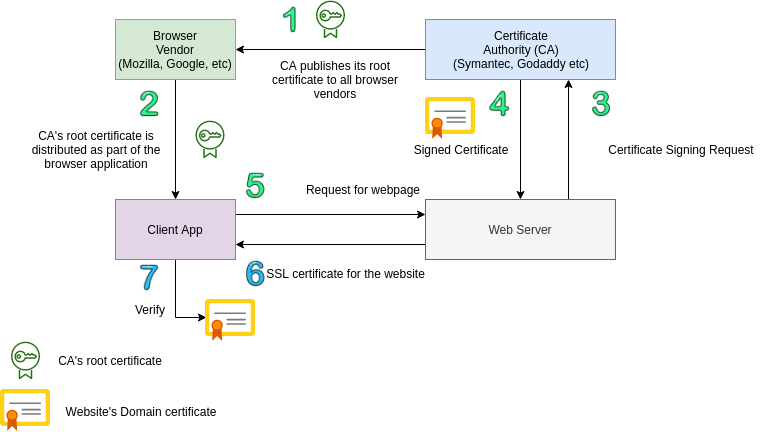

The diagram above was exported from draw.io. Its source (the exported page's mxGraphModel, read from the mxfile embedded in the PNG):
<mxGraphModel dx="1023" dy="583" grid="1" gridSize="10" guides="1" tooltips="1" connect="1" arrows="1" fold="1" page="1" pageScale="1" pageWidth="850" pageHeight="1100" math="0" shadow="0">
  <root>
    <mxCell id="0" />
    <mxCell id="1" parent="0" />
    <mxCell id="I4yR66R12Tv8nKPNzz1Z-5" style="edgeStyle=orthogonalEdgeStyle;rounded=0;orthogonalLoop=1;jettySize=auto;html=1;" edge="1" parent="1" source="I4yR66R12Tv8nKPNzz1Z-1" target="I4yR66R12Tv8nKPNzz1Z-3">
      <mxGeometry relative="1" as="geometry" />
    </mxCell>
    <mxCell id="I4yR66R12Tv8nKPNzz1Z-15" style="edgeStyle=orthogonalEdgeStyle;rounded=0;orthogonalLoop=1;jettySize=auto;html=1;entryX=0.5;entryY=0;entryDx=0;entryDy=0;" edge="1" parent="1" source="I4yR66R12Tv8nKPNzz1Z-1" target="I4yR66R12Tv8nKPNzz1Z-2">
      <mxGeometry relative="1" as="geometry" />
    </mxCell>
    <mxCell id="I4yR66R12Tv8nKPNzz1Z-1" value="Certificate&lt;br&gt;Authority (CA)&lt;br&gt;(Symantec, Godaddy etc)" style="rounded=0;whiteSpace=wrap;html=1;fillColor=#dae8fc;strokeColor=#6c8ebf;" vertex="1" parent="1">
      <mxGeometry x="480" y="40" width="190" height="60" as="geometry" />
    </mxCell>
    <mxCell id="I4yR66R12Tv8nKPNzz1Z-12" style="edgeStyle=orthogonalEdgeStyle;rounded=0;orthogonalLoop=1;jettySize=auto;html=1;exitX=0.75;exitY=0;exitDx=0;exitDy=0;entryX=0.75;entryY=1;entryDx=0;entryDy=0;" edge="1" parent="1" source="I4yR66R12Tv8nKPNzz1Z-2" target="I4yR66R12Tv8nKPNzz1Z-1">
      <mxGeometry relative="1" as="geometry" />
    </mxCell>
    <mxCell id="I4yR66R12Tv8nKPNzz1Z-22" style="edgeStyle=orthogonalEdgeStyle;rounded=0;orthogonalLoop=1;jettySize=auto;html=1;exitX=0;exitY=0.75;exitDx=0;exitDy=0;entryX=1;entryY=0.75;entryDx=0;entryDy=0;" edge="1" parent="1" source="I4yR66R12Tv8nKPNzz1Z-2" target="I4yR66R12Tv8nKPNzz1Z-4">
      <mxGeometry relative="1" as="geometry" />
    </mxCell>
    <mxCell id="I4yR66R12Tv8nKPNzz1Z-2" value="Web Server" style="rounded=0;whiteSpace=wrap;html=1;fillColor=#f5f5f5;strokeColor=#666666;fontColor=#333333;" vertex="1" parent="1">
      <mxGeometry x="480" y="220" width="190" height="60" as="geometry" />
    </mxCell>
    <mxCell id="I4yR66R12Tv8nKPNzz1Z-9" style="edgeStyle=orthogonalEdgeStyle;rounded=0;orthogonalLoop=1;jettySize=auto;html=1;" edge="1" parent="1" source="I4yR66R12Tv8nKPNzz1Z-3" target="I4yR66R12Tv8nKPNzz1Z-4">
      <mxGeometry relative="1" as="geometry" />
    </mxCell>
    <mxCell id="I4yR66R12Tv8nKPNzz1Z-3" value="Browser&lt;br&gt;Vendor&lt;br&gt;(Mozilla, Google, etc)" style="rounded=0;whiteSpace=wrap;html=1;fillColor=#d5e8d4;strokeColor=#82b366;" vertex="1" parent="1">
      <mxGeometry x="170" y="40" width="120" height="60" as="geometry" />
    </mxCell>
    <mxCell id="I4yR66R12Tv8nKPNzz1Z-19" style="edgeStyle=orthogonalEdgeStyle;rounded=0;orthogonalLoop=1;jettySize=auto;html=1;exitX=1;exitY=0.25;exitDx=0;exitDy=0;entryX=0;entryY=0.25;entryDx=0;entryDy=0;" edge="1" parent="1" source="I4yR66R12Tv8nKPNzz1Z-4" target="I4yR66R12Tv8nKPNzz1Z-2">
      <mxGeometry relative="1" as="geometry" />
    </mxCell>
    <mxCell id="I4yR66R12Tv8nKPNzz1Z-27" style="edgeStyle=orthogonalEdgeStyle;rounded=0;orthogonalLoop=1;jettySize=auto;html=1;entryX=0.01;entryY=0.429;entryDx=0;entryDy=0;entryPerimeter=0;" edge="1" parent="1" source="I4yR66R12Tv8nKPNzz1Z-4" target="I4yR66R12Tv8nKPNzz1Z-26">
      <mxGeometry relative="1" as="geometry" />
    </mxCell>
    <mxCell id="I4yR66R12Tv8nKPNzz1Z-4" value="Client App" style="rounded=0;whiteSpace=wrap;html=1;fillColor=#e1d5e7;strokeColor=#9673a6;" vertex="1" parent="1">
      <mxGeometry x="170" y="220" width="120" height="60" as="geometry" />
    </mxCell>
    <mxCell id="I4yR66R12Tv8nKPNzz1Z-6" value="CA publishes its root certificate to all browser vendors" style="text;html=1;strokeColor=none;fillColor=none;align=center;verticalAlign=middle;whiteSpace=wrap;rounded=0;" vertex="1" parent="1">
      <mxGeometry x="310" y="90" width="160" height="20" as="geometry" />
    </mxCell>
    <mxCell id="I4yR66R12Tv8nKPNzz1Z-7" value="" style="outlineConnect=0;fontColor=#232F3E;gradientColor=none;fillColor=#277116;strokeColor=none;dashed=0;verticalLabelPosition=bottom;verticalAlign=top;align=center;html=1;fontSize=12;fontStyle=0;aspect=fixed;pointerEvents=1;shape=mxgraph.aws4.certificate_manager;" vertex="1" parent="1">
      <mxGeometry x="370.5" y="21" width="29" height="38" as="geometry" />
    </mxCell>
    <mxCell id="I4yR66R12Tv8nKPNzz1Z-8" value="" style="shape=image;html=1;verticalAlign=top;verticalLabelPosition=bottom;labelBackgroundColor=#ffffff;imageAspect=0;aspect=fixed;image=https://cdn3.iconfinder.com/data/icons/letters-and-numbers-1/32/number_1_green-128.png" vertex="1" parent="1">
      <mxGeometry x="330" y="26" width="28" height="28" as="geometry" />
    </mxCell>
    <mxCell id="I4yR66R12Tv8nKPNzz1Z-10" value="" style="shape=image;html=1;verticalAlign=top;verticalLabelPosition=bottom;labelBackgroundColor=#ffffff;imageAspect=0;aspect=fixed;image=https://cdn3.iconfinder.com/data/icons/letters-and-numbers-1/32/number_2_green-128.png" vertex="1" parent="1">
      <mxGeometry x="190" y="110" width="28" height="28" as="geometry" />
    </mxCell>
    <mxCell id="I4yR66R12Tv8nKPNzz1Z-11" value="CA's root certificate is&lt;br&gt;distributed as part of the&lt;br&gt;browser application" style="text;html=1;strokeColor=none;fillColor=none;align=center;verticalAlign=middle;whiteSpace=wrap;rounded=0;" vertex="1" parent="1">
      <mxGeometry x="80" y="160" width="140" height="20" as="geometry" />
    </mxCell>
    <mxCell id="I4yR66R12Tv8nKPNzz1Z-13" value="" style="shape=image;html=1;verticalAlign=top;verticalLabelPosition=bottom;labelBackgroundColor=#ffffff;imageAspect=0;aspect=fixed;image=https://cdn3.iconfinder.com/data/icons/letters-and-numbers-1/32/number_3_green-128.png" vertex="1" parent="1">
      <mxGeometry x="642" y="110" width="28" height="28" as="geometry" />
    </mxCell>
    <mxCell id="I4yR66R12Tv8nKPNzz1Z-14" value="Certificate Signing Request" style="text;html=1;strokeColor=none;fillColor=none;align=center;verticalAlign=middle;whiteSpace=wrap;rounded=0;" vertex="1" parent="1">
      <mxGeometry x="642" y="160" width="188" height="20" as="geometry" />
    </mxCell>
    <mxCell id="I4yR66R12Tv8nKPNzz1Z-16" value="" style="outlineConnect=0;fontColor=#232F3E;gradientColor=none;fillColor=#277116;strokeColor=none;dashed=0;verticalLabelPosition=bottom;verticalAlign=top;align=center;html=1;fontSize=12;fontStyle=0;aspect=fixed;pointerEvents=1;shape=mxgraph.aws4.certificate_manager;" vertex="1" parent="1">
      <mxGeometry x="250" y="141" width="29" height="38" as="geometry" />
    </mxCell>
    <mxCell id="I4yR66R12Tv8nKPNzz1Z-17" value="" style="shape=image;html=1;verticalAlign=top;verticalLabelPosition=bottom;labelBackgroundColor=#ffffff;imageAspect=0;aspect=fixed;image=https://cdn3.iconfinder.com/data/icons/letters-and-numbers-1/32/number_4_green-128.png" vertex="1" parent="1">
      <mxGeometry x="540" y="110" width="28" height="28" as="geometry" />
    </mxCell>
    <mxCell id="I4yR66R12Tv8nKPNzz1Z-18" value="Signed Certificate" style="text;html=1;strokeColor=none;fillColor=none;align=center;verticalAlign=middle;whiteSpace=wrap;rounded=0;" vertex="1" parent="1">
      <mxGeometry x="450" y="160" width="130" height="20" as="geometry" />
    </mxCell>
    <mxCell id="I4yR66R12Tv8nKPNzz1Z-20" value="" style="shape=image;html=1;verticalAlign=top;verticalLabelPosition=bottom;labelBackgroundColor=#ffffff;imageAspect=0;aspect=fixed;image=https://cdn3.iconfinder.com/data/icons/letters-and-numbers-1/32/number_5_green-128.png" vertex="1" parent="1">
      <mxGeometry x="296" y="192" width="28" height="28" as="geometry" />
    </mxCell>
    <mxCell id="I4yR66R12Tv8nKPNzz1Z-21" value="Request for webpage" style="text;html=1;strokeColor=none;fillColor=none;align=center;verticalAlign=middle;whiteSpace=wrap;rounded=0;" vertex="1" parent="1">
      <mxGeometry x="344" y="200" width="146" height="20" as="geometry" />
    </mxCell>
    <mxCell id="I4yR66R12Tv8nKPNzz1Z-23" value="" style="shape=image;html=1;verticalAlign=top;verticalLabelPosition=bottom;labelBackgroundColor=#ffffff;imageAspect=0;aspect=fixed;image=https://cdn3.iconfinder.com/data/icons/letters-and-numbers-1/32/number_6_blue-128.png" vertex="1" parent="1">
      <mxGeometry x="296" y="280" width="28" height="28" as="geometry" />
    </mxCell>
    <mxCell id="I4yR66R12Tv8nKPNzz1Z-24" value="SSL certificate for the website" style="text;html=1;strokeColor=none;fillColor=none;align=center;verticalAlign=middle;whiteSpace=wrap;rounded=0;" vertex="1" parent="1">
      <mxGeometry x="320" y="284" width="161" height="20" as="geometry" />
    </mxCell>
    <mxCell id="I4yR66R12Tv8nKPNzz1Z-25" value="" style="aspect=fixed;html=1;points=[];align=center;image;fontSize=12;image=img/lib/mscae/Certificate.svg;" vertex="1" parent="1">
      <mxGeometry x="480" y="118" width="50" height="42" as="geometry" />
    </mxCell>
    <mxCell id="I4yR66R12Tv8nKPNzz1Z-26" value="" style="aspect=fixed;html=1;points=[];align=center;image;fontSize=12;image=img/lib/mscae/Certificate.svg;" vertex="1" parent="1">
      <mxGeometry x="260" y="320" width="50" height="42" as="geometry" />
    </mxCell>
    <mxCell id="I4yR66R12Tv8nKPNzz1Z-28" value="" style="shape=image;html=1;verticalAlign=top;verticalLabelPosition=bottom;labelBackgroundColor=#ffffff;imageAspect=0;aspect=fixed;image=https://cdn3.iconfinder.com/data/icons/letters-and-numbers-1/32/number_7_blue-128.png" vertex="1" parent="1">
      <mxGeometry x="190" y="284" width="28" height="28" as="geometry" />
    </mxCell>
    <mxCell id="I4yR66R12Tv8nKPNzz1Z-29" value="Verify" style="text;html=1;strokeColor=none;fillColor=none;align=center;verticalAlign=middle;whiteSpace=wrap;rounded=0;" vertex="1" parent="1">
      <mxGeometry x="184" y="320" width="40" height="20" as="geometry" />
    </mxCell>
    <mxCell id="I4yR66R12Tv8nKPNzz1Z-30" value="" style="outlineConnect=0;fontColor=#232F3E;gradientColor=none;fillColor=#277116;strokeColor=none;dashed=0;verticalLabelPosition=bottom;verticalAlign=top;align=center;html=1;fontSize=12;fontStyle=0;aspect=fixed;pointerEvents=1;shape=mxgraph.aws4.certificate_manager;" vertex="1" parent="1">
      <mxGeometry x="65.5" y="362" width="29" height="38" as="geometry" />
    </mxCell>
    <mxCell id="I4yR66R12Tv8nKPNzz1Z-31" value="CA's root certificate" style="text;html=1;strokeColor=none;fillColor=none;align=center;verticalAlign=middle;whiteSpace=wrap;rounded=0;" vertex="1" parent="1">
      <mxGeometry x="110" y="371" width="110" height="20" as="geometry" />
    </mxCell>
    <mxCell id="I4yR66R12Tv8nKPNzz1Z-32" value="" style="aspect=fixed;html=1;points=[];align=center;image;fontSize=12;image=img/lib/mscae/Certificate.svg;" vertex="1" parent="1">
      <mxGeometry x="55" y="410" width="50" height="42" as="geometry" />
    </mxCell>
    <mxCell id="I4yR66R12Tv8nKPNzz1Z-33" value="Website's Domain certificate" style="text;html=1;strokeColor=none;fillColor=none;align=center;verticalAlign=middle;whiteSpace=wrap;rounded=0;" vertex="1" parent="1">
      <mxGeometry x="110" y="422" width="170" height="20" as="geometry" />
    </mxCell>
  </root>
</mxGraphModel>